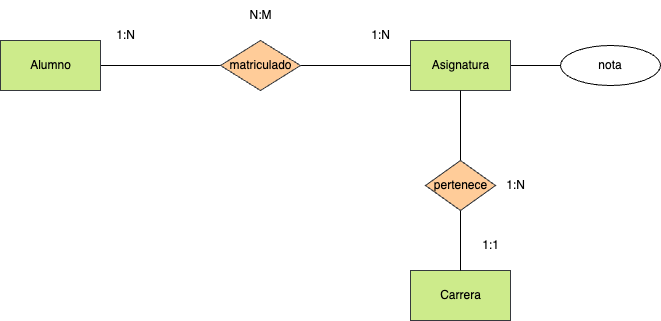

The diagram above was exported from draw.io. Its source (the exported page's mxGraphModel, read from the mxfile embedded in the PNG):
<mxGraphModel dx="1134" dy="717" grid="1" gridSize="10" guides="1" tooltips="1" connect="1" arrows="1" fold="1" page="1" pageScale="1" pageWidth="827" pageHeight="1169" math="0" shadow="0">
  <root>
    <mxCell id="0" />
    <mxCell id="1" parent="0" />
    <mxCell id="5" style="html=1;entryX=0;entryY=0.5;entryDx=0;entryDy=0;fontColor=#000000;endArrow=none;endFill=0;" parent="1" source="2" target="4" edge="1">
      <mxGeometry relative="1" as="geometry" />
    </mxCell>
    <mxCell id="2" value="&lt;font color=&quot;#000000&quot;&gt;Alumno&lt;/font&gt;" style="html=1;dashed=0;whitespace=wrap;fillColor=#cdeb8b;strokeColor=#36393d;" parent="1" vertex="1">
      <mxGeometry x="60" y="180" width="100" height="50" as="geometry" />
    </mxCell>
    <mxCell id="16" style="edgeStyle=none;html=1;entryX=0;entryY=0.5;entryDx=0;entryDy=0;endArrow=none;endFill=0;" edge="1" parent="1" source="3" target="15">
      <mxGeometry relative="1" as="geometry" />
    </mxCell>
    <mxCell id="3" value="&lt;font color=&quot;#000000&quot;&gt;Asignatura&lt;/font&gt;" style="html=1;dashed=0;whitespace=wrap;fillColor=#cdeb8b;strokeColor=#36393d;" parent="1" vertex="1">
      <mxGeometry x="470" y="180" width="100" height="50" as="geometry" />
    </mxCell>
    <mxCell id="6" style="edgeStyle=none;html=1;fontColor=#000000;endArrow=none;endFill=0;" parent="1" source="4" target="3" edge="1">
      <mxGeometry relative="1" as="geometry" />
    </mxCell>
    <mxCell id="4" value="&lt;font color=&quot;#000000&quot;&gt;matriculado&lt;/font&gt;" style="shape=rhombus;html=1;dashed=0;whitespace=wrap;perimeter=rhombusPerimeter;fillColor=#ffcc99;strokeColor=#36393d;" parent="1" vertex="1">
      <mxGeometry x="280" y="180" width="80" height="50" as="geometry" />
    </mxCell>
    <mxCell id="7" value="1:N" style="text;html=1;align=center;verticalAlign=middle;resizable=0;points=[];autosize=1;strokeColor=none;fillColor=none;fontColor=#000000;" parent="1" vertex="1">
      <mxGeometry x="165" y="160" width="40" height="30" as="geometry" />
    </mxCell>
    <mxCell id="8" value="1:N" style="text;html=1;align=center;verticalAlign=middle;resizable=0;points=[];autosize=1;strokeColor=none;fillColor=none;fontColor=#000000;" parent="1" vertex="1">
      <mxGeometry x="420" y="160" width="40" height="30" as="geometry" />
    </mxCell>
    <mxCell id="9" value="N:M" style="text;html=1;align=center;verticalAlign=middle;resizable=0;points=[];autosize=1;strokeColor=none;fillColor=none;fontColor=#000000;" parent="1" vertex="1">
      <mxGeometry x="295" y="140" width="50" height="30" as="geometry" />
    </mxCell>
    <mxCell id="10" value="&lt;font color=&quot;#000000&quot;&gt;Carrera&lt;/font&gt;" style="html=1;dashed=0;whitespace=wrap;fillColor=#cdeb8b;strokeColor=#36393d;" vertex="1" parent="1">
      <mxGeometry x="470" y="410" width="100" height="50" as="geometry" />
    </mxCell>
    <mxCell id="11" style="edgeStyle=none;html=1;fontColor=#000000;endArrow=none;endFill=0;" edge="1" parent="1" source="12" target="10">
      <mxGeometry relative="1" as="geometry" />
    </mxCell>
    <mxCell id="14" style="edgeStyle=none;html=1;entryX=0.5;entryY=1;entryDx=0;entryDy=0;endArrow=none;endFill=0;" edge="1" parent="1" source="12" target="3">
      <mxGeometry relative="1" as="geometry" />
    </mxCell>
    <mxCell id="12" value="&lt;font color=&quot;#000000&quot;&gt;pertenece&lt;/font&gt;" style="shape=rhombus;html=1;dashed=0;whitespace=wrap;perimeter=rhombusPerimeter;fillColor=#ffcc99;strokeColor=#36393d;" vertex="1" parent="1">
      <mxGeometry x="485" y="300" width="70" height="50" as="geometry" />
    </mxCell>
    <mxCell id="13" value="1:1" style="text;html=1;align=center;verticalAlign=middle;resizable=0;points=[];autosize=1;strokeColor=none;fillColor=none;fontColor=#000000;" vertex="1" parent="1">
      <mxGeometry x="530" y="370" width="40" height="30" as="geometry" />
    </mxCell>
    <mxCell id="15" value="nota" style="ellipse;whiteSpace=wrap;html=1;align=center;" vertex="1" parent="1">
      <mxGeometry x="620" y="185" width="100" height="40" as="geometry" />
    </mxCell>
    <mxCell id="17" value="1:N" style="text;html=1;align=center;verticalAlign=middle;resizable=0;points=[];autosize=1;strokeColor=none;fillColor=none;fontColor=#000000;" vertex="1" parent="1">
      <mxGeometry x="555" y="310" width="40" height="30" as="geometry" />
    </mxCell>
  </root>
</mxGraphModel>